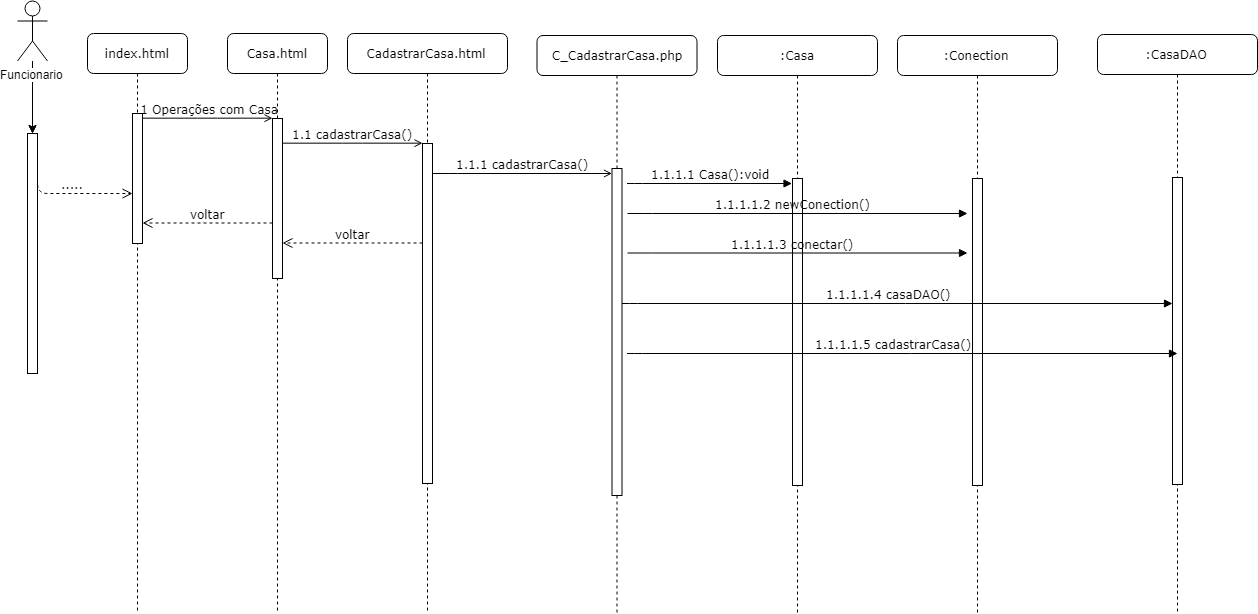

The diagram above was exported from draw.io. Its source (the exported page's mxGraphModel, read from the mxfile embedded in the PNG):
<mxGraphModel dx="1400" dy="672" grid="1" gridSize="10" guides="1" tooltips="1" connect="1" arrows="1" fold="1" page="1" pageScale="1" pageWidth="1100" pageHeight="850" background="#ffffff" math="0" shadow="0">
  <root>
    <mxCell id="0" />
    <mxCell id="1" parent="0" />
    <mxCell id="7baba1c4bc27f4b0-2" value="Casa.html" style="shape=umlLifeline;perimeter=lifelinePerimeter;whiteSpace=wrap;html=1;container=1;collapsible=0;recursiveResize=0;outlineConnect=0;rounded=1;shadow=0;comic=0;labelBackgroundColor=none;strokeColor=#000000;strokeWidth=1;fillColor=#FFFFFF;fontFamily=Verdana;fontSize=12;fontColor=#000000;align=center;" parent="1" vertex="1">
      <mxGeometry x="240" y="80" width="100" height="580" as="geometry" />
    </mxCell>
    <mxCell id="7baba1c4bc27f4b0-10" value="" style="html=1;points=[];perimeter=orthogonalPerimeter;rounded=0;shadow=0;comic=0;labelBackgroundColor=none;strokeColor=#000000;strokeWidth=1;fillColor=#FFFFFF;fontFamily=Verdana;fontSize=12;fontColor=#000000;align=center;" parent="7baba1c4bc27f4b0-2" vertex="1">
      <mxGeometry x="45" y="85" width="10" height="160" as="geometry" />
    </mxCell>
    <mxCell id="7baba1c4bc27f4b0-3" value="CadastrarCasa.html" style="shape=umlLifeline;perimeter=lifelinePerimeter;whiteSpace=wrap;html=1;container=1;collapsible=0;recursiveResize=0;outlineConnect=0;rounded=1;shadow=0;comic=0;labelBackgroundColor=none;strokeColor=#000000;strokeWidth=1;fillColor=#FFFFFF;fontFamily=Verdana;fontSize=12;fontColor=#000000;align=center;" parent="1" vertex="1">
      <mxGeometry x="360" y="80" width="160" height="578" as="geometry" />
    </mxCell>
    <mxCell id="7baba1c4bc27f4b0-13" value="" style="html=1;points=[];perimeter=orthogonalPerimeter;rounded=0;shadow=0;comic=0;labelBackgroundColor=none;strokeColor=#000000;strokeWidth=1;fillColor=#FFFFFF;fontFamily=Verdana;fontSize=12;fontColor=#000000;align=center;" parent="7baba1c4bc27f4b0-3" vertex="1">
      <mxGeometry x="75" y="110" width="10" height="340" as="geometry" />
    </mxCell>
    <mxCell id="7baba1c4bc27f4b0-8" value="index.html" style="shape=umlLifeline;perimeter=lifelinePerimeter;whiteSpace=wrap;html=1;container=1;collapsible=0;recursiveResize=0;outlineConnect=0;rounded=1;shadow=0;comic=0;labelBackgroundColor=none;strokeColor=#000000;strokeWidth=1;fillColor=#FFFFFF;fontFamily=Verdana;fontSize=12;fontColor=#000000;align=center;" parent="1" vertex="1">
      <mxGeometry x="100" y="80" width="100" height="580" as="geometry" />
    </mxCell>
    <mxCell id="7baba1c4bc27f4b0-9" value="" style="html=1;points=[];perimeter=orthogonalPerimeter;rounded=0;shadow=0;comic=0;labelBackgroundColor=none;strokeColor=#000000;strokeWidth=1;fillColor=#FFFFFF;fontFamily=Verdana;fontSize=12;fontColor=#000000;align=center;" parent="7baba1c4bc27f4b0-8" vertex="1">
      <mxGeometry x="45" y="80" width="10" height="130" as="geometry" />
    </mxCell>
    <mxCell id="7baba1c4bc27f4b0-17" value="1.1.1 cadastrarCasa()&lt;br&gt;" style="html=1;verticalAlign=bottom;endArrow=open;labelBackgroundColor=none;fontFamily=Verdana;fontSize=12;edgeStyle=elbowEdgeStyle;elbow=vertical;endFill=0;" parent="1" source="7baba1c4bc27f4b0-13" target="bYNLMvteOs6NzIEqrA_D-2" edge="1">
      <mxGeometry relative="1" as="geometry">
        <mxPoint x="510" y="220" as="sourcePoint" />
        <Array as="points">
          <mxPoint x="460" y="220" />
        </Array>
        <mxPoint x="610" y="220" as="targetPoint" />
      </mxGeometry>
    </mxCell>
    <mxCell id="7baba1c4bc27f4b0-11" value="&amp;nbsp;1 Operações com Casa" style="html=1;verticalAlign=bottom;endArrow=open;entryX=0;entryY=0;labelBackgroundColor=none;fontFamily=Verdana;fontSize=12;edgeStyle=elbowEdgeStyle;elbow=vertical;endFill=0;" parent="1" source="7baba1c4bc27f4b0-9" target="7baba1c4bc27f4b0-10" edge="1">
      <mxGeometry relative="1" as="geometry">
        <mxPoint x="220" y="190" as="sourcePoint" />
      </mxGeometry>
    </mxCell>
    <mxCell id="7baba1c4bc27f4b0-14" value="1.1 cadastrarCasa()" style="html=1;verticalAlign=bottom;endArrow=open;entryX=0;entryY=0;labelBackgroundColor=none;fontFamily=Verdana;fontSize=12;edgeStyle=elbowEdgeStyle;elbow=vertical;endFill=0;" parent="1" source="7baba1c4bc27f4b0-10" target="7baba1c4bc27f4b0-13" edge="1">
      <mxGeometry relative="1" as="geometry">
        <mxPoint x="370" y="200" as="sourcePoint" />
      </mxGeometry>
    </mxCell>
    <mxCell id="JnsLXF5jlQ2CHozRDcdP-46" value="" style="edgeStyle=orthogonalEdgeStyle;rounded=0;html=1;jettySize=auto;orthogonalLoop=1;" parent="1" source="JnsLXF5jlQ2CHozRDcdP-1" target="JnsLXF5jlQ2CHozRDcdP-2" edge="1">
      <mxGeometry relative="1" as="geometry" />
    </mxCell>
    <mxCell id="JnsLXF5jlQ2CHozRDcdP-47" value="" style="edgeStyle=orthogonalEdgeStyle;rounded=0;html=1;jettySize=auto;orthogonalLoop=1;" parent="1" source="JnsLXF5jlQ2CHozRDcdP-1" target="JnsLXF5jlQ2CHozRDcdP-2" edge="1">
      <mxGeometry relative="1" as="geometry" />
    </mxCell>
    <mxCell id="JnsLXF5jlQ2CHozRDcdP-1" value="Funcionario" style="shape=umlActor;verticalLabelPosition=bottom;labelBackgroundColor=#ffffff;verticalAlign=top;html=1;outlineConnect=0;" parent="1" vertex="1">
      <mxGeometry x="30" y="47.5" width="30" height="60" as="geometry" />
    </mxCell>
    <mxCell id="JnsLXF5jlQ2CHozRDcdP-2" value="" style="html=1;points=[];perimeter=orthogonalPerimeter;rounded=0;shadow=0;comic=0;labelBackgroundColor=none;strokeColor=#000000;strokeWidth=1;fillColor=#FFFFFF;fontFamily=Verdana;fontSize=12;fontColor=#000000;align=center;" parent="1" vertex="1">
      <mxGeometry x="40" y="180" width="10" height="240" as="geometry" />
    </mxCell>
    <mxCell id="JnsLXF5jlQ2CHozRDcdP-3" value="....." style="html=1;verticalAlign=bottom;endArrow=open;dashed=1;endSize=8;labelBackgroundColor=none;fontFamily=Verdana;fontSize=12;edgeStyle=elbowEdgeStyle;elbow=vertical;exitX=1;exitY=0.136;exitPerimeter=0;" parent="1" source="JnsLXF5jlQ2CHozRDcdP-2" target="7baba1c4bc27f4b0-9" edge="1">
      <mxGeometry relative="1" as="geometry">
        <mxPoint x="140" y="230" as="targetPoint" />
        <Array as="points">
          <mxPoint x="120" y="240" />
          <mxPoint x="185" y="269.5" />
        </Array>
        <mxPoint x="210" y="269.5" as="sourcePoint" />
      </mxGeometry>
    </mxCell>
    <mxCell id="JnsLXF5jlQ2CHozRDcdP-10" value="voltar" style="html=1;verticalAlign=bottom;endArrow=open;dashed=1;endSize=8;labelBackgroundColor=none;fontFamily=Verdana;fontSize=12;edgeStyle=elbowEdgeStyle;elbow=vertical;" parent="1" edge="1">
      <mxGeometry relative="1" as="geometry">
        <mxPoint x="155" y="269.5" as="targetPoint" />
        <Array as="points">
          <mxPoint x="230" y="269.5" />
          <mxPoint x="260" y="269.5" />
        </Array>
        <mxPoint x="285" y="269.5" as="sourcePoint" />
      </mxGeometry>
    </mxCell>
    <mxCell id="JnsLXF5jlQ2CHozRDcdP-11" value="voltar" style="html=1;verticalAlign=bottom;endArrow=open;dashed=1;endSize=8;labelBackgroundColor=none;fontFamily=Verdana;fontSize=12;edgeStyle=elbowEdgeStyle;elbow=vertical;" parent="1" edge="1">
      <mxGeometry relative="1" as="geometry">
        <mxPoint x="295" y="289.5" as="targetPoint" />
        <Array as="points">
          <mxPoint x="395" y="289.5" />
          <mxPoint x="380" y="289.5" />
          <mxPoint x="410" y="289.5" />
        </Array>
        <mxPoint x="435" y="289.5" as="sourcePoint" />
      </mxGeometry>
    </mxCell>
    <mxCell id="bYNLMvteOs6NzIEqrA_D-1" value="&lt;span&gt;C_CadastrarCasa.php&lt;/span&gt;&lt;br&gt;" style="shape=umlLifeline;perimeter=lifelinePerimeter;whiteSpace=wrap;html=1;container=1;collapsible=0;recursiveResize=0;outlineConnect=0;rounded=1;shadow=0;comic=0;labelBackgroundColor=none;strokeColor=#000000;strokeWidth=1;fillColor=#FFFFFF;fontFamily=Verdana;fontSize=12;fontColor=#000000;align=center;" parent="1" vertex="1">
      <mxGeometry x="549.5" y="82" width="160" height="578" as="geometry" />
    </mxCell>
    <mxCell id="bYNLMvteOs6NzIEqrA_D-2" value="" style="html=1;points=[];perimeter=orthogonalPerimeter;rounded=0;shadow=0;comic=0;labelBackgroundColor=none;strokeColor=#000000;strokeWidth=1;fillColor=#FFFFFF;fontFamily=Verdana;fontSize=12;fontColor=#000000;align=center;" parent="bYNLMvteOs6NzIEqrA_D-1" vertex="1">
      <mxGeometry x="75" y="133" width="10" height="327" as="geometry" />
    </mxCell>
    <mxCell id="bYNLMvteOs6NzIEqrA_D-3" value=":Casa&lt;br&gt;" style="shape=umlLifeline;perimeter=lifelinePerimeter;whiteSpace=wrap;html=1;container=1;collapsible=0;recursiveResize=0;outlineConnect=0;rounded=1;shadow=0;comic=0;labelBackgroundColor=none;strokeColor=#000000;strokeWidth=1;fillColor=#FFFFFF;fontFamily=Verdana;fontSize=12;fontColor=#000000;align=center;" parent="1" vertex="1">
      <mxGeometry x="730" y="82" width="160" height="578" as="geometry" />
    </mxCell>
    <mxCell id="bYNLMvteOs6NzIEqrA_D-4" value="" style="html=1;points=[];perimeter=orthogonalPerimeter;rounded=0;shadow=0;comic=0;labelBackgroundColor=none;strokeColor=#000000;strokeWidth=1;fillColor=#FFFFFF;fontFamily=Verdana;fontSize=12;fontColor=#000000;align=center;" parent="bYNLMvteOs6NzIEqrA_D-3" vertex="1">
      <mxGeometry x="75" y="143" width="10" height="307" as="geometry" />
    </mxCell>
    <mxCell id="bYNLMvteOs6NzIEqrA_D-5" value="1.1.1.1 Casa():void&lt;br&gt;" style="html=1;verticalAlign=bottom;endArrow=block;labelBackgroundColor=none;fontFamily=Verdana;fontSize=12;edgeStyle=elbowEdgeStyle;elbow=vertical;" parent="1" edge="1">
      <mxGeometry relative="1" as="geometry">
        <mxPoint x="639.5" y="230" as="sourcePoint" />
        <Array as="points">
          <mxPoint x="654.5" y="230" />
        </Array>
        <mxPoint x="804.5000000000002" y="230" as="targetPoint" />
      </mxGeometry>
    </mxCell>
    <mxCell id="roKO5xkevdAOsud61_3_-6" value=":Conection&lt;br&gt;" style="shape=umlLifeline;perimeter=lifelinePerimeter;whiteSpace=wrap;html=1;container=1;collapsible=0;recursiveResize=0;outlineConnect=0;rounded=1;shadow=0;comic=0;labelBackgroundColor=none;strokeColor=#000000;strokeWidth=1;fillColor=#FFFFFF;fontFamily=Verdana;fontSize=12;fontColor=#000000;align=center;" vertex="1" parent="1">
      <mxGeometry x="910" y="82" width="160" height="578" as="geometry" />
    </mxCell>
    <mxCell id="roKO5xkevdAOsud61_3_-7" value="" style="html=1;points=[];perimeter=orthogonalPerimeter;rounded=0;shadow=0;comic=0;labelBackgroundColor=none;strokeColor=#000000;strokeWidth=1;fillColor=#FFFFFF;fontFamily=Verdana;fontSize=12;fontColor=#000000;align=center;" vertex="1" parent="roKO5xkevdAOsud61_3_-6">
      <mxGeometry x="75" y="143" width="10" height="307" as="geometry" />
    </mxCell>
    <mxCell id="roKO5xkevdAOsud61_3_-9" value=":CasaDAO&lt;br&gt;" style="shape=umlLifeline;perimeter=lifelinePerimeter;whiteSpace=wrap;html=1;container=1;collapsible=0;recursiveResize=0;outlineConnect=0;rounded=1;shadow=0;comic=0;labelBackgroundColor=none;strokeColor=#000000;strokeWidth=1;fillColor=#FFFFFF;fontFamily=Verdana;fontSize=12;fontColor=#000000;align=center;" vertex="1" parent="1">
      <mxGeometry x="1110" y="81" width="160" height="578" as="geometry" />
    </mxCell>
    <mxCell id="roKO5xkevdAOsud61_3_-10" value="" style="html=1;points=[];perimeter=orthogonalPerimeter;rounded=0;shadow=0;comic=0;labelBackgroundColor=none;strokeColor=#000000;strokeWidth=1;fillColor=#FFFFFF;fontFamily=Verdana;fontSize=12;fontColor=#000000;align=center;" vertex="1" parent="roKO5xkevdAOsud61_3_-9">
      <mxGeometry x="75" y="143" width="10" height="307" as="geometry" />
    </mxCell>
    <mxCell id="roKO5xkevdAOsud61_3_-15" value="1.1.1.1.3 conectar()&lt;br&gt;" style="html=1;verticalAlign=bottom;endArrow=block;labelBackgroundColor=none;fontFamily=Verdana;fontSize=12;edgeStyle=elbowEdgeStyle;elbow=vertical;" edge="1" parent="1">
      <mxGeometry x="-0.0303" relative="1" as="geometry">
        <mxPoint x="640" y="299.5" as="sourcePoint" />
        <Array as="points">
          <mxPoint x="655" y="299.5" />
        </Array>
        <mxPoint x="980" y="299.5" as="targetPoint" />
        <mxPoint as="offset" />
      </mxGeometry>
    </mxCell>
    <mxCell id="roKO5xkevdAOsud61_3_-16" value="1.1.1.1.2 newConection()&lt;br&gt;" style="html=1;verticalAlign=bottom;endArrow=block;labelBackgroundColor=none;fontFamily=Verdana;fontSize=12;edgeStyle=elbowEdgeStyle;elbow=vertical;" edge="1" parent="1">
      <mxGeometry x="-0.0303" relative="1" as="geometry">
        <mxPoint x="640" y="260" as="sourcePoint" />
        <Array as="points">
          <mxPoint x="655" y="260" />
        </Array>
        <mxPoint x="980" y="260" as="targetPoint" />
        <mxPoint as="offset" />
      </mxGeometry>
    </mxCell>
    <mxCell id="roKO5xkevdAOsud61_3_-17" value="1.1.1.1.4 casaDAO()&lt;br&gt;" style="html=1;verticalAlign=bottom;endArrow=block;labelBackgroundColor=none;fontFamily=Verdana;fontSize=12;edgeStyle=elbowEdgeStyle;elbow=vertical;" edge="1" parent="1" target="roKO5xkevdAOsud61_3_-10">
      <mxGeometry x="-0.0303" relative="1" as="geometry">
        <mxPoint x="634.5" y="350" as="sourcePoint" />
        <Array as="points">
          <mxPoint x="649.5" y="350" />
        </Array>
        <mxPoint x="799.5000000000002" y="350" as="targetPoint" />
        <mxPoint as="offset" />
      </mxGeometry>
    </mxCell>
    <mxCell id="roKO5xkevdAOsud61_3_-18" value="1.1.1.1.5 cadastrarCasa()&lt;br&gt;" style="html=1;verticalAlign=bottom;endArrow=block;labelBackgroundColor=none;fontFamily=Verdana;fontSize=12;edgeStyle=elbowEdgeStyle;elbow=vertical;" edge="1" parent="1">
      <mxGeometry x="-0.0303" relative="1" as="geometry">
        <mxPoint x="639.5000000000002" y="400" as="sourcePoint" />
        <Array as="points">
          <mxPoint x="654.5" y="400" />
        </Array>
        <mxPoint x="1190" y="400" as="targetPoint" />
        <mxPoint as="offset" />
      </mxGeometry>
    </mxCell>
  </root>
</mxGraphModel>